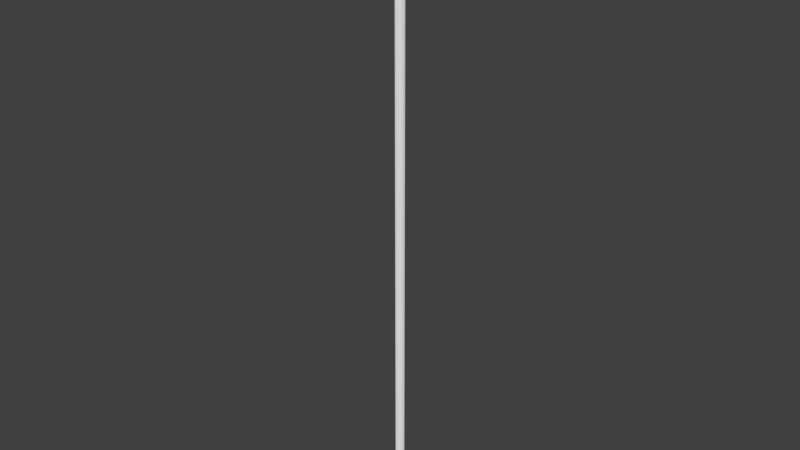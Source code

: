 # Source: Light.blend  (saved by Blender 2.79.0; exported with 4.5.12 LTS)
import bpy
from mathutils import Matrix  # noqa: F401  (used for matrix-valued properties, if any)

bpy.ops.wm.read_factory_settings(use_empty=True)
scene = bpy.context.scene
scene.name = 'Scene'

# ---- collections
col_collection_1 = bpy.data.collections.new('Collection 1'); scene.collection.children.link(col_collection_1)

# ---- world
world_world = bpy.data.worlds.new('World'); scene.world = world_world
world_world.color = (0.05088, 0.05088, 0.05088)
world_world.use_sun_shadow = False
world_world.sun_shadow_jitter_overblur = 0.0
world_world.cycles.sampling_method = 'MANUAL'

# ---- meshes
me_cylinder = bpy.data.meshes.new('Cylinder')
me_cylinder.from_pydata([(0.1, 7.55e-09, -5.0), (0.1, 7.55e-09, 5.0), (0.09808, -0.01951, -5.0), (0.09808, -0.01951, 5.0), (0.09239, -0.03827, -5.0), (0.09239, -0.03827, 5.0), (0.08315, -0.05556, -5.0), (0.08315, -0.05556, 5.0), (0.07071, -0.07071, -5.0), (0.07071, -0.07071, 5.0), (0.05556, -0.08315, -5.0), (0.05556, -0.08315, 5.0), (0.03827, -0.09239, -5.0), (0.03827, -0.09239, 5.0), (0.01951, -0.09808, -5.0), (0.01951, -0.09808, 5.0), (-3.258e-08, -0.1, -5.0), (-3.258e-08, -0.1, 5.0)], [], [(0, 1, 3, 2), (2, 3, 5, 4), (4, 5, 7, 6), (6, 7, 9, 8), (8, 9, 11, 10), (10, 11, 13, 12), (12, 13, 15, 14), (14, 15, 17, 16)])
me_cylinder.use_remesh_preserve_volume = False
me_cylinder.use_remesh_preserve_attributes = False
me_cylinder.use_mirror_vertex_groups = False
me_cylinder.update()

# ---- objects
ob_light = bpy.data.objects.new('Light', me_cylinder)

# ---- transforms, parenting, visibility, modifiers, constraints
ob_light.location = (0.0, 0.0, 0.0)
ob_light.lineart.crease_threshold = 0.0

# ---- collection membership
col_collection_1.objects.link(ob_light)

# ---- scene / render settings (as saved in the file)
scene.frame_start = 1; scene.frame_end = 250; scene.frame_set(1)
scene.render.engine = 'CYCLES'
scene.render.resolution_percentage = 50
scene.render.dither_intensity = 0.0
scene.cycles.use_denoising = False
scene.cycles.samples = 128
scene.cycles.sampling_pattern = 'TABULATED_SOBOL'
scene.cycles.use_adaptive_sampling = False
scene.cycles.use_light_tree = False
scene.cycles.blur_glossy = 0.0
scene.cycles.sample_clamp_indirect = 0.0
scene.view_settings.view_transform = 'Standard'
bpy.context.view_layer.update()

# ---- added for rendering (the .blend has no active camera and no usable light): camera, sun
cam_auto = bpy.data.cameras.new('AutoCamera')
cam_auto.lens = 50.0
cam_auto.sensor_width = 36.0
cam_auto.clip_end = 1000.0
ob_auto_camera = bpy.data.objects.new('AutoCamera', cam_auto)
scene.collection.objects.link(ob_auto_camera)
ob_auto_camera.location = (9.30317, -11.1538, 7.40254)
ob_auto_camera.rotation_euler = (1.09748, -7.21219e-08, 0.694738)
scene.camera = ob_auto_camera
light_auto_sun = bpy.data.lights.new('AutoSun', 'SUN')
light_auto_sun.energy = 3.0
light_auto_sun.angle = 0.0523599
ob_auto_sun = bpy.data.objects.new('AutoSun', light_auto_sun)
scene.collection.objects.link(ob_auto_sun)
ob_auto_sun.rotation_euler = (0.872665, 0.174533, 0.523599)
bpy.context.view_layer.update()
